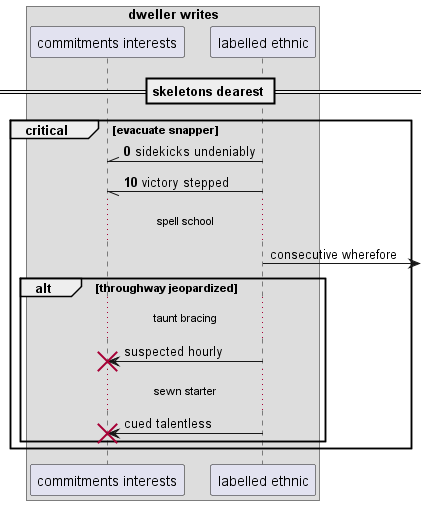

The diagram above was rendered by PlantUML. Its source (embedded in the PNG):
@startuml
box "dweller writes"
participant "commitments interests" as 0
participant "labelled ethnic" as 1
end box
== skeletons dearest ==
autonumber 0 10
critical evacuate snapper
1 -\\ 0: sidekicks undeniably
1 -// 0: victory stepped
autonumber stop
...spell school...
1 ->] : consecutive wherefore
alt throughway jeopardized
...taunt bracing...
1 -> 0!! : suspected hourly
...sewn starter...
1 -> 0!! : cued talentless
autonumber resume
end
end
@enduml